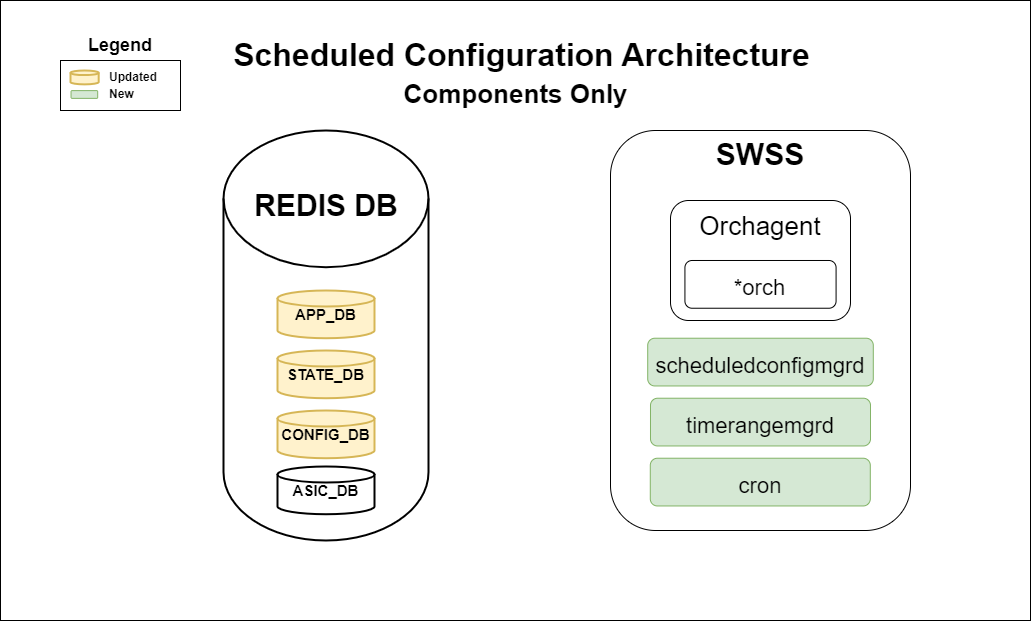

The diagram above was exported from draw.io. Its source (the exported page's mxGraphModel, read from the mxfile embedded in the PNG):
<mxGraphModel dx="1255" dy="722" grid="1" gridSize="10" guides="1" tooltips="1" connect="1" arrows="1" fold="1" page="1" pageScale="1" pageWidth="850" pageHeight="1100" math="0" shadow="0">
  <root>
    <mxCell id="0" />
    <mxCell id="1" parent="0" />
    <mxCell id="55" value="" style="rounded=0;whiteSpace=wrap;html=1;" parent="1" vertex="1">
      <mxGeometry x="100" y="60" width="1030" height="620" as="geometry" />
    </mxCell>
    <mxCell id="18" value="" style="group" parent="1" vertex="1" connectable="0">
      <mxGeometry x="323" y="190" width="205" height="410" as="geometry" />
    </mxCell>
    <mxCell id="2" value="" style="strokeWidth=2;html=1;shape=mxgraph.flowchart.database;whiteSpace=wrap;" parent="18" vertex="1">
      <mxGeometry width="205" height="410" as="geometry" />
    </mxCell>
    <mxCell id="12" value="CONFIG_DB" style="strokeWidth=2;html=1;shape=mxgraph.flowchart.database;whiteSpace=wrap;verticalAlign=middle;fontSize=15;fontStyle=1;fillColor=#fff2cc;strokeColor=#d6b656;" parent="18" vertex="1">
      <mxGeometry x="54" y="280" width="97" height="47.73" as="geometry" />
    </mxCell>
    <mxCell id="14" value="ASIC_DB" style="strokeWidth=2;html=1;shape=mxgraph.flowchart.database;whiteSpace=wrap;verticalAlign=middle;fontSize=15;fontStyle=1" parent="18" vertex="1">
      <mxGeometry x="54" y="336" width="97" height="47.73" as="geometry" />
    </mxCell>
    <mxCell id="15" value="STATE_DB" style="strokeWidth=2;html=1;shape=mxgraph.flowchart.database;whiteSpace=wrap;verticalAlign=middle;fontSize=15;fontStyle=1;fillColor=#fff2cc;strokeColor=#d6b656;" parent="18" vertex="1">
      <mxGeometry x="54" y="220" width="97" height="47.73" as="geometry" />
    </mxCell>
    <mxCell id="16" value="APP_DB" style="strokeWidth=2;html=1;shape=mxgraph.flowchart.database;whiteSpace=wrap;verticalAlign=middle;fontSize=15;fontStyle=1;fillColor=#fff2cc;strokeColor=#d6b656;" parent="18" vertex="1">
      <mxGeometry x="54" y="160" width="97" height="47.73" as="geometry" />
    </mxCell>
    <mxCell id="17" value="REDIS DB" style="text;html=1;strokeColor=none;fillColor=none;align=center;verticalAlign=middle;whiteSpace=wrap;rounded=0;fontSize=30;fontStyle=1" parent="18" vertex="1">
      <mxGeometry x="2.5" y="60" width="200" height="30" as="geometry" />
    </mxCell>
    <mxCell id="32" value="&lt;b&gt;SWSS&lt;/b&gt;" style="rounded=1;whiteSpace=wrap;html=1;fontSize=30;verticalAlign=top;" parent="1" vertex="1">
      <mxGeometry x="710" y="190" width="300" height="400" as="geometry" />
    </mxCell>
    <mxCell id="35" value="&lt;span style=&quot;font-size: 22px;&quot;&gt;scheduledconfigmgrd&lt;/span&gt;" style="rounded=1;whiteSpace=wrap;html=1;fontSize=30;fillColor=#d5e8d4;strokeColor=#82b366;" parent="1" vertex="1">
      <mxGeometry x="747.2199999999999" y="397.73" width="225.57" height="47.73" as="geometry" />
    </mxCell>
    <mxCell id="37" value="&lt;font style=&quot;font-size: 22px;&quot;&gt;cron&lt;/font&gt;" style="rounded=1;whiteSpace=wrap;html=1;fontSize=30;fillColor=#d5e8d4;strokeColor=#82b366;" parent="1" vertex="1">
      <mxGeometry x="749.79" y="517.73" width="220" height="47.73" as="geometry" />
    </mxCell>
    <mxCell id="38" value="&lt;font style=&quot;font-size: 22px;&quot;&gt;timerangemgrd&lt;/font&gt;" style="rounded=1;whiteSpace=wrap;html=1;fontSize=30;fillColor=#d5e8d4;strokeColor=#82b366;" parent="1" vertex="1">
      <mxGeometry x="750" y="457.73" width="220" height="47.73" as="geometry" />
    </mxCell>
    <mxCell id="52" value="" style="group" parent="1" vertex="1" connectable="0">
      <mxGeometry x="770" y="260" width="180" height="120" as="geometry" />
    </mxCell>
    <mxCell id="34" value="&lt;font style=&quot;font-size: 26px;&quot;&gt;Orchagent&lt;/font&gt;" style="rounded=1;whiteSpace=wrap;html=1;fontSize=30;verticalAlign=top;" parent="52" vertex="1">
      <mxGeometry width="180" height="120" as="geometry" />
    </mxCell>
    <mxCell id="36" value="&lt;font style=&quot;font-size: 22px;&quot;&gt;*orch&lt;/font&gt;" style="rounded=1;whiteSpace=wrap;html=1;fontSize=30;" parent="52" vertex="1">
      <mxGeometry x="14.430000000000064" y="60" width="151.15" height="47.73" as="geometry" />
    </mxCell>
    <mxCell id="56" value="&lt;font size=&quot;1&quot; style=&quot;&quot;&gt;&lt;b style=&quot;font-size: 26px;&quot;&gt;Components Only&lt;/b&gt;&lt;/font&gt;" style="text;html=1;strokeColor=none;fillColor=none;align=center;verticalAlign=middle;whiteSpace=wrap;rounded=0;" parent="1" vertex="1">
      <mxGeometry x="313.61" y="139" width="602.78" height="30" as="geometry" />
    </mxCell>
    <mxCell id="58" value="" style="rounded=0;whiteSpace=wrap;html=1;" parent="1" vertex="1">
      <mxGeometry x="160" y="120" width="120" height="50" as="geometry" />
    </mxCell>
    <mxCell id="59" value="&lt;h2&gt;Legend&lt;/h2&gt;" style="text;html=1;strokeColor=none;fillColor=none;align=center;verticalAlign=middle;whiteSpace=wrap;rounded=0;" parent="1" vertex="1">
      <mxGeometry x="190" y="90" width="60" height="30" as="geometry" />
    </mxCell>
    <mxCell id="60" value="" style="strokeWidth=2;html=1;shape=mxgraph.flowchart.database;whiteSpace=wrap;verticalAlign=middle;fontSize=15;fontStyle=1;fillColor=#fff2cc;strokeColor=#d6b656;" parent="1" vertex="1">
      <mxGeometry x="170" y="130" width="28.19" height="13.87" as="geometry" />
    </mxCell>
    <mxCell id="61" value="" style="rounded=1;whiteSpace=wrap;html=1;fontSize=30;fillColor=#d5e8d4;strokeColor=#82b366;" parent="1" vertex="1">
      <mxGeometry x="170.54" y="150.12" width="26.65" height="7.75" as="geometry" />
    </mxCell>
    <mxCell id="65" value="&lt;h6 style=&quot;font-size: 12px;&quot;&gt;Updated&lt;/h6&gt;" style="text;html=1;strokeColor=none;fillColor=none;align=center;verticalAlign=middle;whiteSpace=wrap;rounded=0;fontSize=12;" parent="1" vertex="1">
      <mxGeometry x="203" y="130" width="60" height="13.88" as="geometry" />
    </mxCell>
    <mxCell id="66" value="&lt;h6 style=&quot;font-size: 12px;&quot;&gt;New&lt;/h6&gt;" style="text;html=1;strokeColor=none;fillColor=none;align=left;verticalAlign=middle;whiteSpace=wrap;rounded=0;fontSize=12;" parent="1" vertex="1">
      <mxGeometry x="207" y="149" width="45" height="10" as="geometry" />
    </mxCell>
    <mxCell id="69" value="&lt;font style=&quot;font-size: 32px;&quot;&gt;&lt;b&gt;Scheduled Configuration Architecture&lt;/b&gt;&lt;/font&gt;" style="text;html=1;strokeColor=none;fillColor=none;align=center;verticalAlign=middle;whiteSpace=wrap;rounded=0;" vertex="1" parent="1">
      <mxGeometry x="320" y="100" width="602.78" height="30" as="geometry" />
    </mxCell>
  </root>
</mxGraphModel>